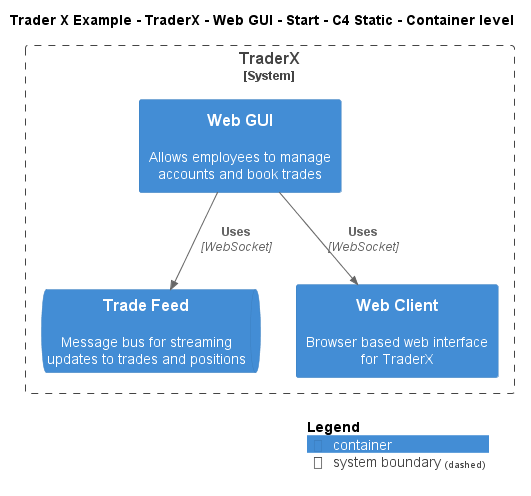

The diagram above was rendered by PlantUML. Its source (embedded in the PNG):
@startuml
!include ..\..\..\..\..\..\..\.c4s\C4_Container.puml

AddElementTag("c4interflow:lifecycle:new", $bgColor=green, $fontColor=#ffffff, $borderColor=green, $shadowing="False")
AddElementTag("c4interflow:lifecycle:changed", $bgColor=orange, $fontColor=#ffffff, $borderColor=orange, $shadowing="False")
AddElementTag("c4interflow:lifecycle:removed", $bgColor=red, $fontColor=#ffffff, $borderColor=red, $shadowing="False")

AddRelTag("c4interflow:lifecycle:new", $textColor=green, $lineColor=green)
AddRelTag("c4interflow:lifecycle:changed", $textColor=orange, $lineColor=orange)
AddRelTag("c4interflow:lifecycle:removed", $textColor=red, $lineColor=red)

SHOW_PERSON_PORTRAIT()
LAYOUT_TOP_DOWN()

skinparam linetype polyline

title Trader X Example - TraderX - Web GUI - Start - C4 Static - Container level


System_Boundary(TraderXExample.SoftwareSystems.TraderX, "TraderX") {
    Container(TraderXExample.SoftwareSystems.TraderX.Containers.WebGUI, "Web GUI", "", "Allows employees to manage accounts and book trades")
    ContainerQueue(TraderXExample.SoftwareSystems.TraderX.Containers.TradeFeed, "Trade Feed", "", "Message bus for streaming updates to trades and positions")
    Container(TraderXExample.SoftwareSystems.TraderX.Containers.WebClient, "Web Client", "", "Browser based web interface for TraderX")
}

Rel(TraderXExample.SoftwareSystems.TraderX.Containers.WebGUI, TraderXExample.SoftwareSystems.TraderX.Containers.TradeFeed, "Uses", "WebSocket", $tags="protocol:websocket")
Rel(TraderXExample.SoftwareSystems.TraderX.Containers.WebGUI, TraderXExample.SoftwareSystems.TraderX.Containers.WebClient, "Uses", "WebSocket", $tags="protocol:websocket")


SHOW_LEGEND()
@enduml